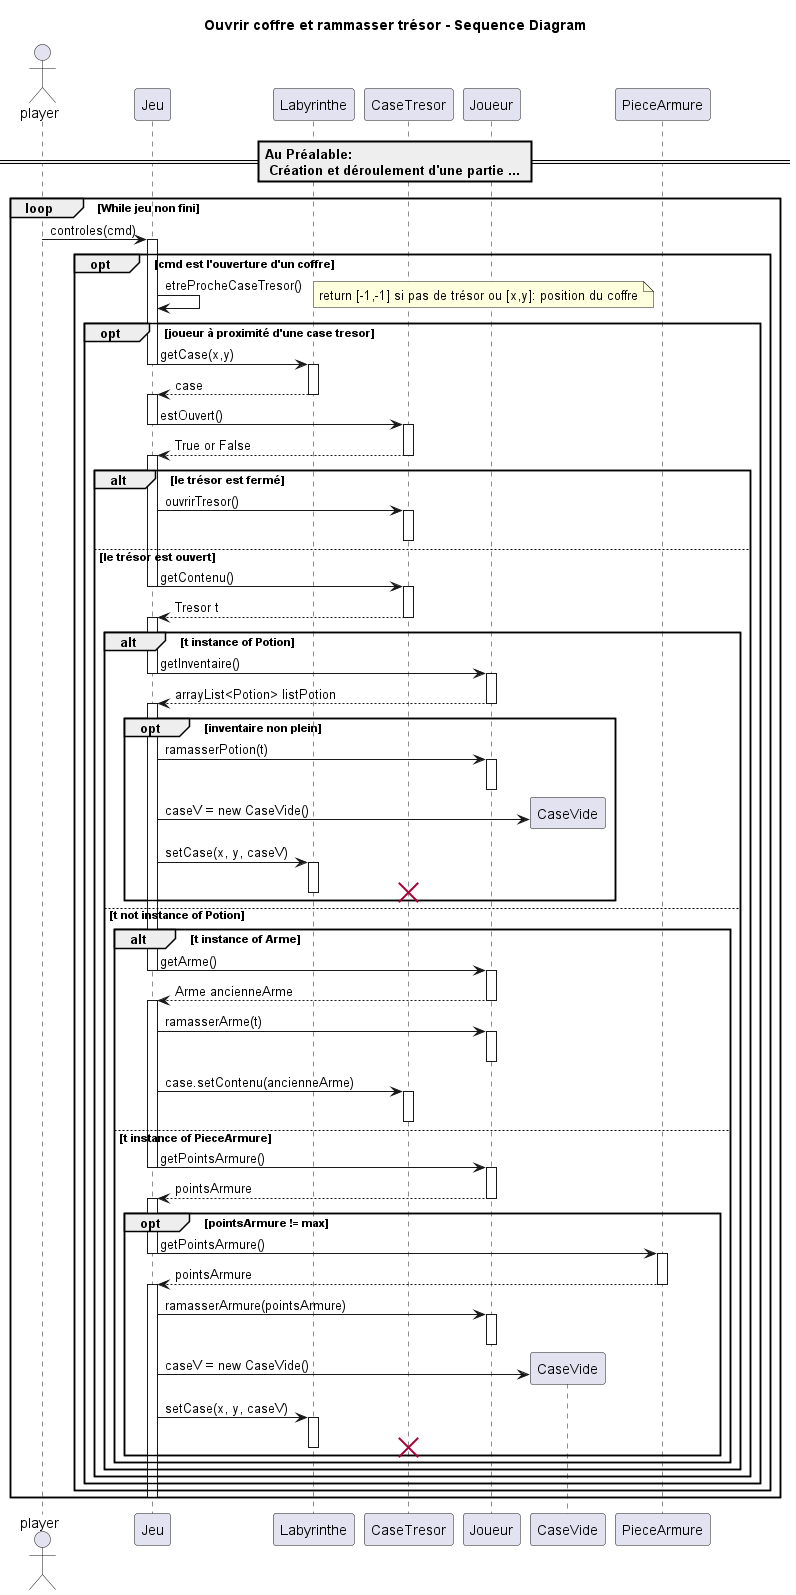

The diagram above was rendered by PlantUML. Its source (embedded in the PNG):
@startuml

title "Ouvrir coffre et rammasser trésor - Sequence Diagram"

actor player as player
== Au Préalable:\n Création et déroulement d'une partie ... ==
loop While jeu non fini
	player -> Jeu : controles(cmd)
	opt cmd est l'ouverture d'un coffre
		activate Jeu
		Jeu -> Jeu : etreProcheCaseTresor()	
		note right: return [-1,-1] si pas de trésor ou [x,y]: position du coffre 
		opt joueur à proximité d'une case tresor
			Jeu -> Labyrinthe : getCase(x,y)
			deactivate Jeu
			activate Labyrinthe
			Labyrinthe --> Jeu : case
			deactivate Labyrinthe
			activate Jeu
			Jeu -> CaseTresor : estOuvert()
			deactivate Jeu
			activate CaseTresor
			CaseTresor --> Jeu: True or False 
			deactivate CaseTresor
			activate Jeu
			alt le trésor est fermé
				Jeu -> CaseTresor : ouvrirTresor()
				activate CaseTresor
				deactivate CaseTresor
			else le trésor est ouvert
				Jeu -> CaseTresor : getContenu()
				deactivate Jeu
				activate CaseTresor
				Jeu <-- CaseTresor : Tresor t
				deactivate CaseTresor
				activate Jeu
				alt t instance of Potion
					Jeu -> Joueur: getInventaire()
					deactivate Jeu
					activate Joueur
					Jeu <-- Joueur: arrayList<Potion> listPotion
					deactivate Joueur
					activate Jeu
					opt inventaire non plein
						Jeu -> Joueur: ramasserPotion(t)
						activate Joueur
						deactivate Joueur
						create CaseVide
						Jeu -> CaseVide: caseV = new CaseVide()
						Jeu -> Labyrinthe: setCase(x, y, caseV)
						activate Labyrinthe
						deactivate Labyrinthe
						destroy CaseTresor	
					end
				else t not instance of Potion
					alt t instance of Arme
						Jeu -> Joueur : getArme()
						deactivate Jeu
						activate Joueur
						Jeu <-- Joueur: Arme ancienneArme
						deactivate Joueur
						activate Jeu
						Jeu -> Joueur: ramasserArme(t)
						activate Joueur
						deactivate Joueur
						Jeu -> CaseTresor: case.setContenu(ancienneArme)
						activate CaseTresor
						deactivate CaseTresor
					else t instance of PieceArmure 
						Jeu -> Joueur: getPointsArmure()
						deactivate Jeu
						activate Joueur
						Jeu <-- Joueur: pointsArmure
						deactivate Joueur
						activate Jeu
						opt pointsArmure != max
							Jeu -> PieceArmure: getPointsArmure()
							deactivate Jeu
							activate PieceArmure
							Jeu <-- PieceArmure: pointsArmure
							deactivate PieceArmure
							activate Jeu
							Jeu -> Joueur: ramasserArmure(pointsArmure)
							activate Joueur
							deactivate Joueur
							create CaseVide
							Jeu -> CaseVide: caseV = new CaseVide()
							Jeu -> Labyrinthe: setCase(x, y, caseV)
							activate Labyrinthe
							deactivate Labyrinthe
							destroy CaseTresor	
						end
					end
				end
			end 
		end	
	end
	deactivate Jeu
end
@enduml